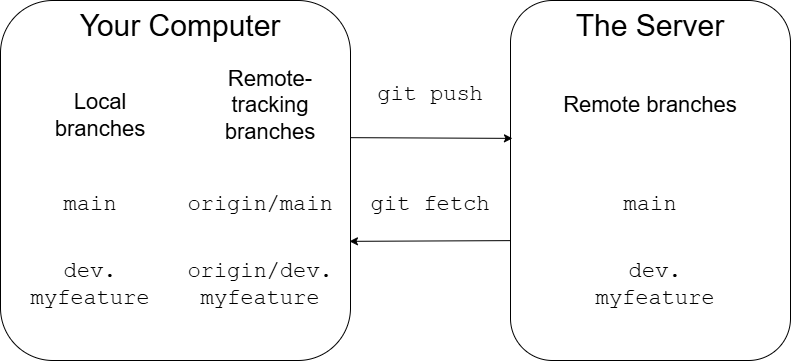

The diagram above was exported from draw.io. Its source (the exported page's mxGraphModel, read from the mxfile embedded in the PNG):
<mxGraphModel dx="1149" dy="678" grid="1" gridSize="10" guides="1" tooltips="1" connect="1" arrows="1" fold="1" page="1" pageScale="1" pageWidth="827" pageHeight="1169" math="0" shadow="0">
  <root>
    <mxCell id="0" />
    <mxCell id="1" parent="0" />
    <mxCell id="hatGR4ltp3N9TcrmG117-1" value="" style="rounded=1;whiteSpace=wrap;html=1;" vertex="1" parent="1">
      <mxGeometry x="20" y="200" width="350" height="360" as="geometry" />
    </mxCell>
    <mxCell id="hatGR4ltp3N9TcrmG117-2" value="" style="rounded=1;whiteSpace=wrap;html=1;" vertex="1" parent="1">
      <mxGeometry x="530" y="200" width="280" height="360" as="geometry" />
    </mxCell>
    <mxCell id="hatGR4ltp3N9TcrmG117-3" value="&lt;span style=&quot;font-size: 30px;&quot;&gt;Your Computer&lt;/span&gt;" style="text;html=1;align=center;verticalAlign=middle;whiteSpace=wrap;rounded=0;" vertex="1" parent="1">
      <mxGeometry x="80" y="210" width="240" height="30" as="geometry" />
    </mxCell>
    <mxCell id="hatGR4ltp3N9TcrmG117-4" value="&lt;span style=&quot;font-size: 30px;&quot;&gt;The Server&lt;/span&gt;" style="text;html=1;align=center;verticalAlign=middle;whiteSpace=wrap;rounded=0;" vertex="1" parent="1">
      <mxGeometry x="550" y="210" width="240" height="30" as="geometry" />
    </mxCell>
    <mxCell id="hatGR4ltp3N9TcrmG117-5" value="&lt;font style=&quot;font-size: 22px;&quot;&gt;Remote-tracking branches&lt;/font&gt;" style="text;html=1;align=center;verticalAlign=middle;whiteSpace=wrap;rounded=0;" vertex="1" parent="1">
      <mxGeometry x="260" y="280" width="60" height="50" as="geometry" />
    </mxCell>
    <mxCell id="hatGR4ltp3N9TcrmG117-6" value="&lt;font style=&quot;font-size: 22px;&quot;&gt;Remote branches&lt;/font&gt;" style="text;html=1;align=center;verticalAlign=middle;whiteSpace=wrap;rounded=0;" vertex="1" parent="1">
      <mxGeometry x="565" y="280" width="210" height="50" as="geometry" />
    </mxCell>
    <mxCell id="hatGR4ltp3N9TcrmG117-7" value="&lt;font face=&quot;Courier New&quot; style=&quot;font-size: 22px;&quot;&gt;main&lt;/font&gt;" style="text;html=1;align=center;verticalAlign=middle;whiteSpace=wrap;rounded=0;" vertex="1" parent="1">
      <mxGeometry x="80" y="380" width="60" height="50" as="geometry" />
    </mxCell>
    <mxCell id="hatGR4ltp3N9TcrmG117-9" value="&lt;font face=&quot;Courier New&quot; style=&quot;font-size: 22px;&quot;&gt;origin/dev. myfeature&lt;/font&gt;" style="text;html=1;align=center;verticalAlign=middle;whiteSpace=wrap;rounded=0;" vertex="1" parent="1">
      <mxGeometry x="210" y="460" width="140" height="50" as="geometry" />
    </mxCell>
    <mxCell id="hatGR4ltp3N9TcrmG117-11" value="&lt;font face=&quot;Courier New&quot; style=&quot;font-size: 22px;&quot;&gt;origin/main&lt;/font&gt;" style="text;html=1;align=center;verticalAlign=middle;whiteSpace=wrap;rounded=0;" vertex="1" parent="1">
      <mxGeometry x="250" y="380" width="60" height="50" as="geometry" />
    </mxCell>
    <mxCell id="hatGR4ltp3N9TcrmG117-12" value="&lt;font face=&quot;Courier New&quot; style=&quot;font-size: 22px;&quot;&gt;dev. myfeature&lt;/font&gt;" style="text;html=1;align=center;verticalAlign=middle;whiteSpace=wrap;rounded=0;" vertex="1" parent="1">
      <mxGeometry x="40" y="460" width="140" height="50" as="geometry" />
    </mxCell>
    <mxCell id="hatGR4ltp3N9TcrmG117-13" value="&lt;font face=&quot;Courier New&quot; style=&quot;font-size: 22px;&quot;&gt;main&lt;/font&gt;" style="text;html=1;align=center;verticalAlign=middle;whiteSpace=wrap;rounded=0;" vertex="1" parent="1">
      <mxGeometry x="640" y="380" width="60" height="50" as="geometry" />
    </mxCell>
    <mxCell id="hatGR4ltp3N9TcrmG117-14" value="&lt;font face=&quot;Courier New&quot; style=&quot;font-size: 22px;&quot;&gt;dev. myfeature&lt;/font&gt;" style="text;html=1;align=center;verticalAlign=middle;whiteSpace=wrap;rounded=0;" vertex="1" parent="1">
      <mxGeometry x="605" y="460" width="140" height="50" as="geometry" />
    </mxCell>
    <mxCell id="hatGR4ltp3N9TcrmG117-15" value="&lt;font style=&quot;font-size: 22px;&quot;&gt;Local branches&lt;/font&gt;" style="text;html=1;align=center;verticalAlign=middle;whiteSpace=wrap;rounded=0;" vertex="1" parent="1">
      <mxGeometry x="90" y="290" width="60" height="50" as="geometry" />
    </mxCell>
    <mxCell id="hatGR4ltp3N9TcrmG117-16" value="" style="endArrow=classic;html=1;rounded=0;exitX=1;exitY=0.381;exitDx=0;exitDy=0;exitPerimeter=0;entryX=0.007;entryY=0.383;entryDx=0;entryDy=0;entryPerimeter=0;" edge="1" parent="1" source="hatGR4ltp3N9TcrmG117-1" target="hatGR4ltp3N9TcrmG117-2">
      <mxGeometry width="50" height="50" relative="1" as="geometry">
        <mxPoint x="390" y="340" as="sourcePoint" />
        <mxPoint x="440" y="290" as="targetPoint" />
      </mxGeometry>
    </mxCell>
    <mxCell id="hatGR4ltp3N9TcrmG117-17" value="" style="endArrow=classic;html=1;rounded=0;exitX=0;exitY=0.667;exitDx=0;exitDy=0;exitPerimeter=0;entryX=0.997;entryY=0.669;entryDx=0;entryDy=0;entryPerimeter=0;" edge="1" parent="1" source="hatGR4ltp3N9TcrmG117-2" target="hatGR4ltp3N9TcrmG117-1">
      <mxGeometry width="50" height="50" relative="1" as="geometry">
        <mxPoint x="410" y="460" as="sourcePoint" />
        <mxPoint x="460" y="410" as="targetPoint" />
      </mxGeometry>
    </mxCell>
    <mxCell id="hatGR4ltp3N9TcrmG117-18" value="&lt;font face=&quot;Courier New&quot; style=&quot;font-size: 22px;&quot;&gt;git push&lt;/font&gt;" style="text;html=1;align=center;verticalAlign=middle;whiteSpace=wrap;rounded=0;" vertex="1" parent="1">
      <mxGeometry x="380" y="270" width="140" height="50" as="geometry" />
    </mxCell>
    <mxCell id="hatGR4ltp3N9TcrmG117-20" value="&lt;font face=&quot;Courier New&quot; style=&quot;font-size: 22px;&quot;&gt;git fetch&lt;/font&gt;" style="text;html=1;align=center;verticalAlign=middle;whiteSpace=wrap;rounded=0;" vertex="1" parent="1">
      <mxGeometry x="380" y="380" width="140" height="50" as="geometry" />
    </mxCell>
  </root>
</mxGraphModel>